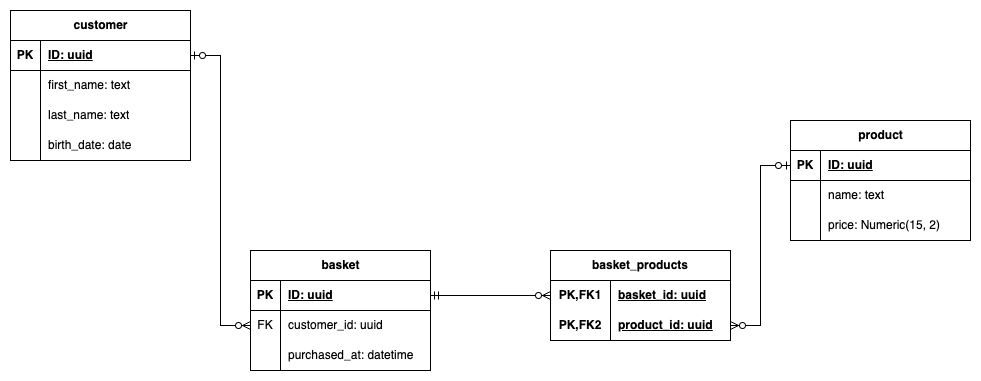

The diagram above was exported from draw.io. Its source (the exported page's mxGraphModel, read from the mxfile embedded in the PNG):
<mxGraphModel dx="2901" dy="1214" grid="1" gridSize="10" guides="1" tooltips="1" connect="1" arrows="1" fold="1" page="1" pageScale="1" pageWidth="827" pageHeight="1169" math="0" shadow="0">
  <root>
    <mxCell id="0" />
    <mxCell id="1" parent="0" />
    <mxCell id="GkhRkeJLZp9_WM_JKBpH-1" value="customer" style="shape=table;startSize=30;container=1;collapsible=1;childLayout=tableLayout;fixedRows=1;rowLines=0;fontStyle=1;align=center;resizeLast=1;html=1;" vertex="1" parent="1">
      <mxGeometry x="-90" y="240" width="180" height="150" as="geometry" />
    </mxCell>
    <mxCell id="GkhRkeJLZp9_WM_JKBpH-2" value="" style="shape=tableRow;horizontal=0;startSize=0;swimlaneHead=0;swimlaneBody=0;fillColor=none;collapsible=0;dropTarget=0;points=[[0,0.5],[1,0.5]];portConstraint=eastwest;top=0;left=0;right=0;bottom=1;" vertex="1" parent="GkhRkeJLZp9_WM_JKBpH-1">
      <mxGeometry y="30" width="180" height="30" as="geometry" />
    </mxCell>
    <mxCell id="GkhRkeJLZp9_WM_JKBpH-3" value="PK" style="shape=partialRectangle;connectable=0;fillColor=none;top=0;left=0;bottom=0;right=0;fontStyle=1;overflow=hidden;whiteSpace=wrap;html=1;" vertex="1" parent="GkhRkeJLZp9_WM_JKBpH-2">
      <mxGeometry width="30" height="30" as="geometry">
        <mxRectangle width="30" height="30" as="alternateBounds" />
      </mxGeometry>
    </mxCell>
    <mxCell id="GkhRkeJLZp9_WM_JKBpH-4" value="ID: uuid" style="shape=partialRectangle;connectable=0;fillColor=none;top=0;left=0;bottom=0;right=0;align=left;spacingLeft=6;fontStyle=5;overflow=hidden;whiteSpace=wrap;html=1;" vertex="1" parent="GkhRkeJLZp9_WM_JKBpH-2">
      <mxGeometry x="30" width="150" height="30" as="geometry">
        <mxRectangle width="150" height="30" as="alternateBounds" />
      </mxGeometry>
    </mxCell>
    <mxCell id="GkhRkeJLZp9_WM_JKBpH-5" value="" style="shape=tableRow;horizontal=0;startSize=0;swimlaneHead=0;swimlaneBody=0;fillColor=none;collapsible=0;dropTarget=0;points=[[0,0.5],[1,0.5]];portConstraint=eastwest;top=0;left=0;right=0;bottom=0;" vertex="1" parent="GkhRkeJLZp9_WM_JKBpH-1">
      <mxGeometry y="60" width="180" height="30" as="geometry" />
    </mxCell>
    <mxCell id="GkhRkeJLZp9_WM_JKBpH-6" value="" style="shape=partialRectangle;connectable=0;fillColor=none;top=0;left=0;bottom=0;right=0;editable=1;overflow=hidden;whiteSpace=wrap;html=1;" vertex="1" parent="GkhRkeJLZp9_WM_JKBpH-5">
      <mxGeometry width="30" height="30" as="geometry">
        <mxRectangle width="30" height="30" as="alternateBounds" />
      </mxGeometry>
    </mxCell>
    <mxCell id="GkhRkeJLZp9_WM_JKBpH-7" value="first_name: text" style="shape=partialRectangle;connectable=0;fillColor=none;top=0;left=0;bottom=0;right=0;align=left;spacingLeft=6;overflow=hidden;whiteSpace=wrap;html=1;" vertex="1" parent="GkhRkeJLZp9_WM_JKBpH-5">
      <mxGeometry x="30" width="150" height="30" as="geometry">
        <mxRectangle width="150" height="30" as="alternateBounds" />
      </mxGeometry>
    </mxCell>
    <mxCell id="GkhRkeJLZp9_WM_JKBpH-8" value="" style="shape=tableRow;horizontal=0;startSize=0;swimlaneHead=0;swimlaneBody=0;fillColor=none;collapsible=0;dropTarget=0;points=[[0,0.5],[1,0.5]];portConstraint=eastwest;top=0;left=0;right=0;bottom=0;" vertex="1" parent="GkhRkeJLZp9_WM_JKBpH-1">
      <mxGeometry y="90" width="180" height="30" as="geometry" />
    </mxCell>
    <mxCell id="GkhRkeJLZp9_WM_JKBpH-9" value="" style="shape=partialRectangle;connectable=0;fillColor=none;top=0;left=0;bottom=0;right=0;editable=1;overflow=hidden;whiteSpace=wrap;html=1;" vertex="1" parent="GkhRkeJLZp9_WM_JKBpH-8">
      <mxGeometry width="30" height="30" as="geometry">
        <mxRectangle width="30" height="30" as="alternateBounds" />
      </mxGeometry>
    </mxCell>
    <mxCell id="GkhRkeJLZp9_WM_JKBpH-10" value="last_name: text" style="shape=partialRectangle;connectable=0;fillColor=none;top=0;left=0;bottom=0;right=0;align=left;spacingLeft=6;overflow=hidden;whiteSpace=wrap;html=1;" vertex="1" parent="GkhRkeJLZp9_WM_JKBpH-8">
      <mxGeometry x="30" width="150" height="30" as="geometry">
        <mxRectangle width="150" height="30" as="alternateBounds" />
      </mxGeometry>
    </mxCell>
    <mxCell id="GkhRkeJLZp9_WM_JKBpH-11" value="" style="shape=tableRow;horizontal=0;startSize=0;swimlaneHead=0;swimlaneBody=0;fillColor=none;collapsible=0;dropTarget=0;points=[[0,0.5],[1,0.5]];portConstraint=eastwest;top=0;left=0;right=0;bottom=0;" vertex="1" parent="GkhRkeJLZp9_WM_JKBpH-1">
      <mxGeometry y="120" width="180" height="30" as="geometry" />
    </mxCell>
    <mxCell id="GkhRkeJLZp9_WM_JKBpH-12" value="" style="shape=partialRectangle;connectable=0;fillColor=none;top=0;left=0;bottom=0;right=0;editable=1;overflow=hidden;whiteSpace=wrap;html=1;" vertex="1" parent="GkhRkeJLZp9_WM_JKBpH-11">
      <mxGeometry width="30" height="30" as="geometry">
        <mxRectangle width="30" height="30" as="alternateBounds" />
      </mxGeometry>
    </mxCell>
    <mxCell id="GkhRkeJLZp9_WM_JKBpH-13" value="birth_date: date" style="shape=partialRectangle;connectable=0;fillColor=none;top=0;left=0;bottom=0;right=0;align=left;spacingLeft=6;overflow=hidden;whiteSpace=wrap;html=1;" vertex="1" parent="GkhRkeJLZp9_WM_JKBpH-11">
      <mxGeometry x="30" width="150" height="30" as="geometry">
        <mxRectangle width="150" height="30" as="alternateBounds" />
      </mxGeometry>
    </mxCell>
    <mxCell id="GkhRkeJLZp9_WM_JKBpH-14" value="product" style="shape=table;startSize=30;container=1;collapsible=1;childLayout=tableLayout;fixedRows=1;rowLines=0;fontStyle=1;align=center;resizeLast=1;html=1;" vertex="1" parent="1">
      <mxGeometry x="690" y="350" width="180" height="120" as="geometry" />
    </mxCell>
    <mxCell id="GkhRkeJLZp9_WM_JKBpH-15" value="" style="shape=tableRow;horizontal=0;startSize=0;swimlaneHead=0;swimlaneBody=0;fillColor=none;collapsible=0;dropTarget=0;points=[[0,0.5],[1,0.5]];portConstraint=eastwest;top=0;left=0;right=0;bottom=1;" vertex="1" parent="GkhRkeJLZp9_WM_JKBpH-14">
      <mxGeometry y="30" width="180" height="30" as="geometry" />
    </mxCell>
    <mxCell id="GkhRkeJLZp9_WM_JKBpH-16" value="PK" style="shape=partialRectangle;connectable=0;fillColor=none;top=0;left=0;bottom=0;right=0;fontStyle=1;overflow=hidden;whiteSpace=wrap;html=1;" vertex="1" parent="GkhRkeJLZp9_WM_JKBpH-15">
      <mxGeometry width="30" height="30" as="geometry">
        <mxRectangle width="30" height="30" as="alternateBounds" />
      </mxGeometry>
    </mxCell>
    <mxCell id="GkhRkeJLZp9_WM_JKBpH-17" value="ID: uuid" style="shape=partialRectangle;connectable=0;fillColor=none;top=0;left=0;bottom=0;right=0;align=left;spacingLeft=6;fontStyle=5;overflow=hidden;whiteSpace=wrap;html=1;" vertex="1" parent="GkhRkeJLZp9_WM_JKBpH-15">
      <mxGeometry x="30" width="150" height="30" as="geometry">
        <mxRectangle width="150" height="30" as="alternateBounds" />
      </mxGeometry>
    </mxCell>
    <mxCell id="GkhRkeJLZp9_WM_JKBpH-18" value="" style="shape=tableRow;horizontal=0;startSize=0;swimlaneHead=0;swimlaneBody=0;fillColor=none;collapsible=0;dropTarget=0;points=[[0,0.5],[1,0.5]];portConstraint=eastwest;top=0;left=0;right=0;bottom=0;" vertex="1" parent="GkhRkeJLZp9_WM_JKBpH-14">
      <mxGeometry y="60" width="180" height="30" as="geometry" />
    </mxCell>
    <mxCell id="GkhRkeJLZp9_WM_JKBpH-19" value="" style="shape=partialRectangle;connectable=0;fillColor=none;top=0;left=0;bottom=0;right=0;editable=1;overflow=hidden;whiteSpace=wrap;html=1;" vertex="1" parent="GkhRkeJLZp9_WM_JKBpH-18">
      <mxGeometry width="30" height="30" as="geometry">
        <mxRectangle width="30" height="30" as="alternateBounds" />
      </mxGeometry>
    </mxCell>
    <mxCell id="GkhRkeJLZp9_WM_JKBpH-20" value="name: text" style="shape=partialRectangle;connectable=0;fillColor=none;top=0;left=0;bottom=0;right=0;align=left;spacingLeft=6;overflow=hidden;whiteSpace=wrap;html=1;" vertex="1" parent="GkhRkeJLZp9_WM_JKBpH-18">
      <mxGeometry x="30" width="150" height="30" as="geometry">
        <mxRectangle width="150" height="30" as="alternateBounds" />
      </mxGeometry>
    </mxCell>
    <mxCell id="GkhRkeJLZp9_WM_JKBpH-21" value="" style="shape=tableRow;horizontal=0;startSize=0;swimlaneHead=0;swimlaneBody=0;fillColor=none;collapsible=0;dropTarget=0;points=[[0,0.5],[1,0.5]];portConstraint=eastwest;top=0;left=0;right=0;bottom=0;" vertex="1" parent="GkhRkeJLZp9_WM_JKBpH-14">
      <mxGeometry y="90" width="180" height="30" as="geometry" />
    </mxCell>
    <mxCell id="GkhRkeJLZp9_WM_JKBpH-22" value="" style="shape=partialRectangle;connectable=0;fillColor=none;top=0;left=0;bottom=0;right=0;editable=1;overflow=hidden;whiteSpace=wrap;html=1;" vertex="1" parent="GkhRkeJLZp9_WM_JKBpH-21">
      <mxGeometry width="30" height="30" as="geometry">
        <mxRectangle width="30" height="30" as="alternateBounds" />
      </mxGeometry>
    </mxCell>
    <mxCell id="GkhRkeJLZp9_WM_JKBpH-23" value="price: Numeric(15, 2)" style="shape=partialRectangle;connectable=0;fillColor=none;top=0;left=0;bottom=0;right=0;align=left;spacingLeft=6;overflow=hidden;whiteSpace=wrap;html=1;" vertex="1" parent="GkhRkeJLZp9_WM_JKBpH-21">
      <mxGeometry x="30" width="150" height="30" as="geometry">
        <mxRectangle width="150" height="30" as="alternateBounds" />
      </mxGeometry>
    </mxCell>
    <mxCell id="GkhRkeJLZp9_WM_JKBpH-27" value="basket" style="shape=table;startSize=30;container=1;collapsible=1;childLayout=tableLayout;fixedRows=1;rowLines=0;fontStyle=1;align=center;resizeLast=1;html=1;" vertex="1" parent="1">
      <mxGeometry x="150" y="480" width="180" height="120" as="geometry" />
    </mxCell>
    <mxCell id="GkhRkeJLZp9_WM_JKBpH-28" value="" style="shape=tableRow;horizontal=0;startSize=0;swimlaneHead=0;swimlaneBody=0;fillColor=none;collapsible=0;dropTarget=0;points=[[0,0.5],[1,0.5]];portConstraint=eastwest;top=0;left=0;right=0;bottom=1;" vertex="1" parent="GkhRkeJLZp9_WM_JKBpH-27">
      <mxGeometry y="30" width="180" height="30" as="geometry" />
    </mxCell>
    <mxCell id="GkhRkeJLZp9_WM_JKBpH-29" value="PK" style="shape=partialRectangle;connectable=0;fillColor=none;top=0;left=0;bottom=0;right=0;fontStyle=1;overflow=hidden;whiteSpace=wrap;html=1;" vertex="1" parent="GkhRkeJLZp9_WM_JKBpH-28">
      <mxGeometry width="30" height="30" as="geometry">
        <mxRectangle width="30" height="30" as="alternateBounds" />
      </mxGeometry>
    </mxCell>
    <mxCell id="GkhRkeJLZp9_WM_JKBpH-30" value="ID: uuid" style="shape=partialRectangle;connectable=0;fillColor=none;top=0;left=0;bottom=0;right=0;align=left;spacingLeft=6;fontStyle=5;overflow=hidden;whiteSpace=wrap;html=1;" vertex="1" parent="GkhRkeJLZp9_WM_JKBpH-28">
      <mxGeometry x="30" width="150" height="30" as="geometry">
        <mxRectangle width="150" height="30" as="alternateBounds" />
      </mxGeometry>
    </mxCell>
    <mxCell id="GkhRkeJLZp9_WM_JKBpH-43" value="" style="shape=tableRow;horizontal=0;startSize=0;swimlaneHead=0;swimlaneBody=0;fillColor=none;collapsible=0;dropTarget=0;points=[[0,0.5],[1,0.5]];portConstraint=eastwest;top=0;left=0;right=0;bottom=0;" vertex="1" parent="GkhRkeJLZp9_WM_JKBpH-27">
      <mxGeometry y="60" width="180" height="30" as="geometry" />
    </mxCell>
    <mxCell id="GkhRkeJLZp9_WM_JKBpH-44" value="FK" style="shape=partialRectangle;connectable=0;fillColor=none;top=0;left=0;bottom=0;right=0;fontStyle=0;overflow=hidden;whiteSpace=wrap;html=1;" vertex="1" parent="GkhRkeJLZp9_WM_JKBpH-43">
      <mxGeometry width="30" height="30" as="geometry">
        <mxRectangle width="30" height="30" as="alternateBounds" />
      </mxGeometry>
    </mxCell>
    <mxCell id="GkhRkeJLZp9_WM_JKBpH-45" value="customer_id: uuid" style="shape=partialRectangle;connectable=0;fillColor=none;top=0;left=0;bottom=0;right=0;align=left;spacingLeft=6;fontStyle=0;overflow=hidden;whiteSpace=wrap;html=1;" vertex="1" parent="GkhRkeJLZp9_WM_JKBpH-43">
      <mxGeometry x="30" width="150" height="30" as="geometry">
        <mxRectangle width="150" height="30" as="alternateBounds" />
      </mxGeometry>
    </mxCell>
    <mxCell id="GkhRkeJLZp9_WM_JKBpH-31" value="" style="shape=tableRow;horizontal=0;startSize=0;swimlaneHead=0;swimlaneBody=0;fillColor=none;collapsible=0;dropTarget=0;points=[[0,0.5],[1,0.5]];portConstraint=eastwest;top=0;left=0;right=0;bottom=0;" vertex="1" parent="GkhRkeJLZp9_WM_JKBpH-27">
      <mxGeometry y="90" width="180" height="30" as="geometry" />
    </mxCell>
    <mxCell id="GkhRkeJLZp9_WM_JKBpH-32" value="" style="shape=partialRectangle;connectable=0;fillColor=none;top=0;left=0;bottom=0;right=0;editable=1;overflow=hidden;whiteSpace=wrap;html=1;" vertex="1" parent="GkhRkeJLZp9_WM_JKBpH-31">
      <mxGeometry width="30" height="30" as="geometry">
        <mxRectangle width="30" height="30" as="alternateBounds" />
      </mxGeometry>
    </mxCell>
    <mxCell id="GkhRkeJLZp9_WM_JKBpH-33" value="purchased_at: datetime" style="shape=partialRectangle;connectable=0;fillColor=none;top=0;left=0;bottom=0;right=0;align=left;spacingLeft=6;overflow=hidden;whiteSpace=wrap;html=1;" vertex="1" parent="GkhRkeJLZp9_WM_JKBpH-31">
      <mxGeometry x="30" width="150" height="30" as="geometry">
        <mxRectangle width="150" height="30" as="alternateBounds" />
      </mxGeometry>
    </mxCell>
    <mxCell id="GkhRkeJLZp9_WM_JKBpH-46" value="basket_products" style="shape=table;startSize=30;container=1;collapsible=1;childLayout=tableLayout;fixedRows=1;rowLines=0;fontStyle=1;align=center;resizeLast=1;html=1;whiteSpace=wrap;" vertex="1" parent="1">
      <mxGeometry x="450" y="480" width="180" height="90" as="geometry" />
    </mxCell>
    <mxCell id="GkhRkeJLZp9_WM_JKBpH-47" value="" style="shape=tableRow;horizontal=0;startSize=0;swimlaneHead=0;swimlaneBody=0;fillColor=none;collapsible=0;dropTarget=0;points=[[0,0.5],[1,0.5]];portConstraint=eastwest;top=0;left=0;right=0;bottom=0;html=1;" vertex="1" parent="GkhRkeJLZp9_WM_JKBpH-46">
      <mxGeometry y="30" width="180" height="30" as="geometry" />
    </mxCell>
    <mxCell id="GkhRkeJLZp9_WM_JKBpH-48" value="PK,FK1" style="shape=partialRectangle;connectable=0;fillColor=none;top=0;left=0;bottom=0;right=0;fontStyle=1;overflow=hidden;html=1;whiteSpace=wrap;" vertex="1" parent="GkhRkeJLZp9_WM_JKBpH-47">
      <mxGeometry width="60" height="30" as="geometry">
        <mxRectangle width="60" height="30" as="alternateBounds" />
      </mxGeometry>
    </mxCell>
    <mxCell id="GkhRkeJLZp9_WM_JKBpH-49" value="basket_id: uuid" style="shape=partialRectangle;connectable=0;fillColor=none;top=0;left=0;bottom=0;right=0;align=left;spacingLeft=6;fontStyle=5;overflow=hidden;html=1;whiteSpace=wrap;" vertex="1" parent="GkhRkeJLZp9_WM_JKBpH-47">
      <mxGeometry x="60" width="120" height="30" as="geometry">
        <mxRectangle width="120" height="30" as="alternateBounds" />
      </mxGeometry>
    </mxCell>
    <mxCell id="GkhRkeJLZp9_WM_JKBpH-50" value="" style="shape=tableRow;horizontal=0;startSize=0;swimlaneHead=0;swimlaneBody=0;fillColor=none;collapsible=0;dropTarget=0;points=[[0,0.5],[1,0.5]];portConstraint=eastwest;top=0;left=0;right=0;bottom=1;html=1;" vertex="1" parent="GkhRkeJLZp9_WM_JKBpH-46">
      <mxGeometry y="60" width="180" height="30" as="geometry" />
    </mxCell>
    <mxCell id="GkhRkeJLZp9_WM_JKBpH-51" value="PK,FK2" style="shape=partialRectangle;connectable=0;fillColor=none;top=0;left=0;bottom=0;right=0;fontStyle=1;overflow=hidden;html=1;whiteSpace=wrap;" vertex="1" parent="GkhRkeJLZp9_WM_JKBpH-50">
      <mxGeometry width="60" height="30" as="geometry">
        <mxRectangle width="60" height="30" as="alternateBounds" />
      </mxGeometry>
    </mxCell>
    <mxCell id="GkhRkeJLZp9_WM_JKBpH-52" value="product_id: uuid" style="shape=partialRectangle;connectable=0;fillColor=none;top=0;left=0;bottom=0;right=0;align=left;spacingLeft=6;fontStyle=5;overflow=hidden;html=1;whiteSpace=wrap;" vertex="1" parent="GkhRkeJLZp9_WM_JKBpH-50">
      <mxGeometry x="60" width="120" height="30" as="geometry">
        <mxRectangle width="120" height="30" as="alternateBounds" />
      </mxGeometry>
    </mxCell>
    <mxCell id="GkhRkeJLZp9_WM_JKBpH-59" value="" style="edgeStyle=entityRelationEdgeStyle;fontSize=12;html=1;endArrow=ERzeroToMany;startArrow=ERzeroToOne;rounded=0;entryX=0;entryY=0.5;entryDx=0;entryDy=0;exitX=1;exitY=0.5;exitDx=0;exitDy=0;" edge="1" parent="1" source="GkhRkeJLZp9_WM_JKBpH-2" target="GkhRkeJLZp9_WM_JKBpH-43">
      <mxGeometry width="100" height="100" relative="1" as="geometry">
        <mxPoint x="-100" y="660" as="sourcePoint" />
        <mxPoint y="560" as="targetPoint" />
      </mxGeometry>
    </mxCell>
    <mxCell id="GkhRkeJLZp9_WM_JKBpH-60" value="" style="edgeStyle=entityRelationEdgeStyle;fontSize=12;html=1;endArrow=ERzeroToMany;startArrow=ERmandOne;rounded=0;exitX=1;exitY=0.5;exitDx=0;exitDy=0;entryX=0;entryY=0.5;entryDx=0;entryDy=0;" edge="1" parent="1" source="GkhRkeJLZp9_WM_JKBpH-28" target="GkhRkeJLZp9_WM_JKBpH-47">
      <mxGeometry width="100" height="100" relative="1" as="geometry">
        <mxPoint x="690" y="620" as="sourcePoint" />
        <mxPoint x="790" y="520" as="targetPoint" />
      </mxGeometry>
    </mxCell>
    <mxCell id="GkhRkeJLZp9_WM_JKBpH-61" value="" style="edgeStyle=entityRelationEdgeStyle;fontSize=12;html=1;endArrow=ERzeroToMany;startArrow=ERzeroToOne;rounded=0;exitX=0;exitY=0.5;exitDx=0;exitDy=0;entryX=1;entryY=0.5;entryDx=0;entryDy=0;" edge="1" parent="1" source="GkhRkeJLZp9_WM_JKBpH-15" target="GkhRkeJLZp9_WM_JKBpH-50">
      <mxGeometry width="100" height="100" relative="1" as="geometry">
        <mxPoint x="730" y="730" as="sourcePoint" />
        <mxPoint x="830" y="630" as="targetPoint" />
      </mxGeometry>
    </mxCell>
  </root>
</mxGraphModel>